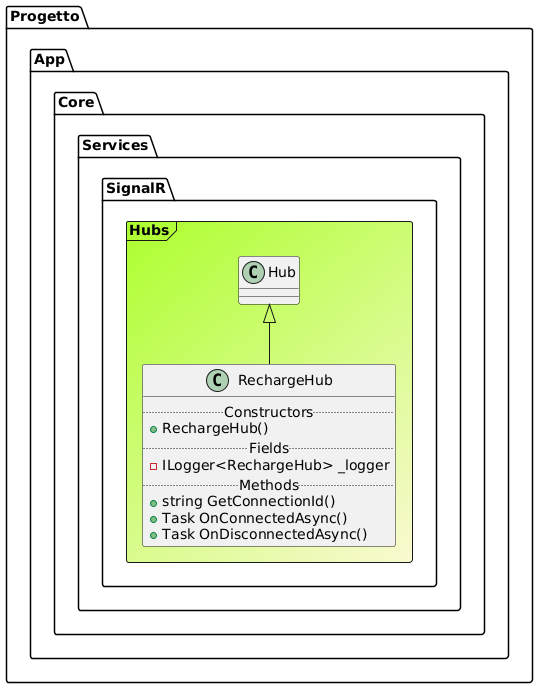

The diagram above was rendered by PlantUML. Its source (embedded in the PNG):
@startuml

Frame Progetto.App.Core.Services.SignalR.Hubs #GreenYellow/LightGoldenRodYellow{
class "Hub" as Hub
class RechargeHub extends Hub{
.. Constructors ..
+RechargeHub()
.. Fields ..
-ILogger<RechargeHub> _logger
.. Methods ..
+string GetConnectionId()
+Task OnConnectedAsync()
+Task OnDisconnectedAsync()
}
}
@enduml